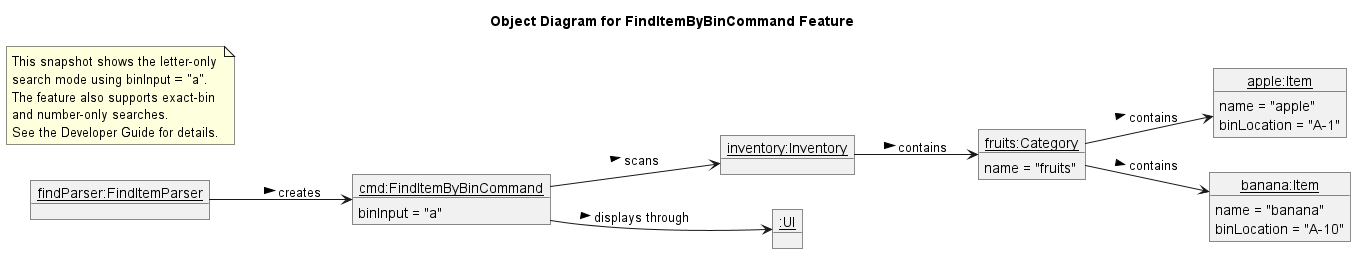

The diagram above was rendered by PlantUML. Its source (embedded in the PNG):
@startuml
title Object Diagram for FindItemByBinCommand Feature
hide circle
left to right direction

object "<u>findParser:FindItemParser</u>" as parser
object "<u>cmd:FindItemByBinCommand</u>" as command {
  binInput = "a"
}
object "<u>inventory:Inventory</u>" as inventory
object "<u>fruits:Category</u>" as fruits {
  name = "fruits"
}
object "<u>apple:Item</u>" as apple {
  name = "apple"
  binLocation = "A-1"
}
object "<u>banana:Item</u>" as banana {
  name = "banana"
  binLocation = "A-10"
}
object "<u>:UI</u>" as ui

note as N1
  This snapshot shows the letter-only
  search mode using binInput = "a".
  The feature also supports exact-bin
  and number-only searches.
  See the Developer Guide for details.
end note

parser --> command : creates >
command --> inventory : scans >
command --> ui : displays through >
inventory --> fruits : contains >
fruits --> apple : contains >
fruits --> banana : contains >
@enduml